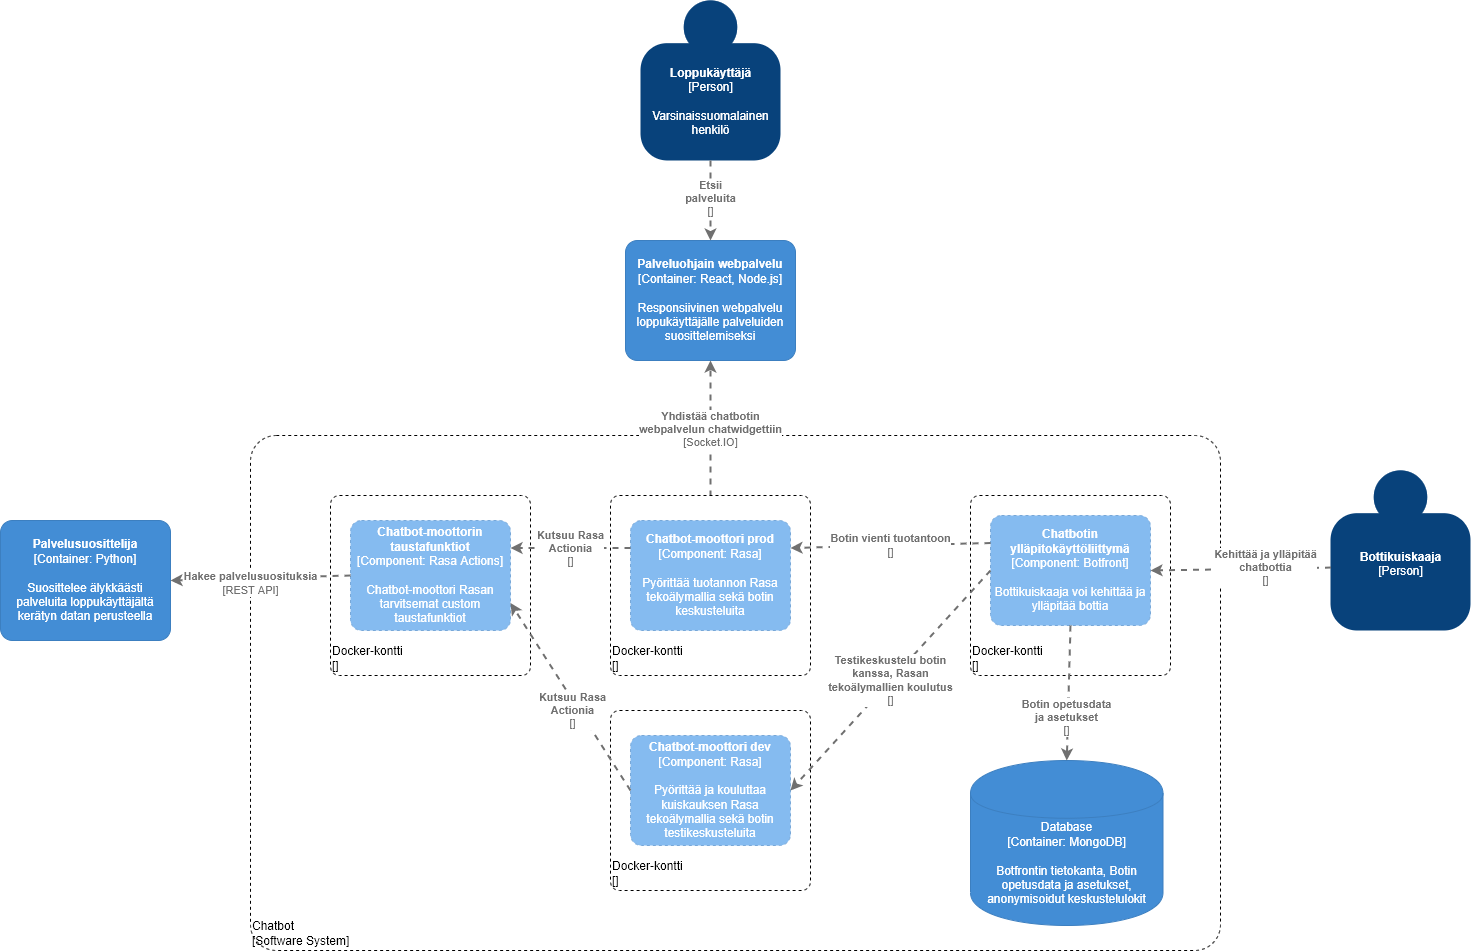

The diagram above was exported from draw.io. Its source (the exported page's mxGraphModel, read from the mxfile embedded in the PNG):
<mxGraphModel dx="1646" dy="2213" grid="1" gridSize="10" guides="1" tooltips="1" connect="1" arrows="1" fold="1" page="1" pageScale="1" pageWidth="1654" pageHeight="1169" math="0" shadow="0">
  <root>
    <mxCell id="fyl4u4viAxx3j1_OuEF7-0" />
    <mxCell id="fyl4u4viAxx3j1_OuEF7-1" parent="fyl4u4viAxx3j1_OuEF7-0" />
    <object placeholders="1" c4Name="Chatbot" c4Type="ExecutionEnvironment" c4Application="Software System" label="&lt;div style=&quot;text-align: left&quot;&gt;%c4Name%&lt;/div&gt;&lt;div style=&quot;text-align: left&quot;&gt;[%c4Application%]&lt;/div&gt;" id="X39R7lOqyRi6Xr5ftT54-0">
      <mxCell style="rounded=1;whiteSpace=wrap;html=1;labelBackgroundColor=none;fillColor=#ffffff;fontColor=#000000;align=left;arcSize=5;strokeColor=#000000;verticalAlign=bottom;metaEdit=1;metaData={&quot;c4Type&quot;:{&quot;editable&quot;:false}};points=[[0.25,0,0],[0.5,0,0],[0.75,0,0],[1,0.25,0],[1,0.5,0],[1,0.75,0],[0.75,1,0],[0.5,1,0],[0.25,1,0],[0,0.75,0],[0,0.5,0],[0,0.25,0]];dashed=1;" vertex="1" parent="fyl4u4viAxx3j1_OuEF7-1">
        <mxGeometry x="280" y="-695" width="970" height="515" as="geometry" />
      </mxCell>
    </object>
    <object placeholders="1" c4Name="Docker-kontti" c4Type="ExecutionEnvironment" c4Application="" label="&lt;div style=&quot;text-align: left&quot;&gt;%c4Name%&lt;/div&gt;&lt;div style=&quot;text-align: left&quot;&gt;[%c4Application%]&lt;/div&gt;" id="fyl4u4viAxx3j1_OuEF7-60">
      <mxCell style="rounded=1;whiteSpace=wrap;html=1;labelBackgroundColor=none;fillColor=#ffffff;fontColor=#000000;align=left;arcSize=5;strokeColor=#000000;verticalAlign=bottom;metaEdit=1;metaData={&quot;c4Type&quot;:{&quot;editable&quot;:false}};points=[[0.25,0,0],[0.5,0,0],[0.75,0,0],[1,0.25,0],[1,0.5,0],[1,0.75,0],[0.75,1,0],[0.5,1,0],[0.25,1,0],[0,0.75,0],[0,0.5,0],[0,0.25,0]];dashed=1;" parent="fyl4u4viAxx3j1_OuEF7-1" vertex="1">
        <mxGeometry x="1000" y="-635" width="200" height="180" as="geometry" />
      </mxCell>
    </object>
    <object placeholders="1" c4Name="Chatbotin ylläpitokäyttöliittymä" c4Type="Component" c4Technology="Botfront" c4Description="Bottikuiskaaja voi kehittää ja ylläpitää bottia" label="&lt;b&gt;%c4Name%&lt;/b&gt;&lt;div&gt;[%c4Type%: %c4Technology%]&lt;/div&gt;&lt;br&gt;&lt;div&gt;%c4Description%&lt;/div&gt;" id="fyl4u4viAxx3j1_OuEF7-61">
      <mxCell style="rounded=1;whiteSpace=wrap;html=1;labelBackgroundColor=none;fillColor=#85BBF0;fontColor=#ffffff;align=center;arcSize=10;strokeColor=#78A8D8;metaEdit=1;metaData={&quot;c4Type&quot;:{&quot;editable&quot;:false}};points=[[0.25,0,0],[0.5,0,0],[0.75,0,0],[1,0.25,0],[1,0.5,0],[1,0.75,0],[0.75,1,0],[0.5,1,0],[0.25,1,0],[0,0.75,0],[0,0.5,0],[0,0.25,0]];dashed=1;" parent="fyl4u4viAxx3j1_OuEF7-1" vertex="1">
        <mxGeometry x="1020" y="-615" width="160" height="110.00000000000001" as="geometry" />
      </mxCell>
    </object>
    <object placeholders="1" c4Type="Database" c4Technology="MongoDB" c4Description="Botfrontin tietokanta, Botin opetusdata ja asetukset, anonymisoidut keskustelulokit" label="%c4Type%&lt;div&gt;[Container:&amp;nbsp;%c4Technology%]&lt;/div&gt;&lt;br&gt;&lt;div&gt;%c4Description%&lt;/div&gt;" id="fyl4u4viAxx3j1_OuEF7-62">
      <mxCell style="shape=cylinder;whiteSpace=wrap;html=1;boundedLbl=1;rounded=0;labelBackgroundColor=none;fillColor=#438DD5;fontSize=12;fontColor=#ffffff;align=center;strokeColor=#3C7FC0;metaEdit=1;points=[[0.5,0,0],[1,0.25,0],[1,0.5,0],[1,0.75,0],[0.5,1,0],[0,0.75,0],[0,0.5,0],[0,0.25,0]];metaData={&quot;c4Type&quot;:{&quot;editable&quot;:false}};" parent="fyl4u4viAxx3j1_OuEF7-1" vertex="1">
        <mxGeometry x="1000" y="-370" width="192.5" height="165" as="geometry" />
      </mxCell>
    </object>
    <object placeholders="1" c4Name="Docker-kontti" c4Type="ExecutionEnvironment" c4Application="" label="&lt;div style=&quot;text-align: left&quot;&gt;%c4Name%&lt;/div&gt;&lt;div style=&quot;text-align: left&quot;&gt;[%c4Application%]&lt;/div&gt;" id="fyl4u4viAxx3j1_OuEF7-63">
      <mxCell style="rounded=1;whiteSpace=wrap;html=1;labelBackgroundColor=none;fillColor=#ffffff;fontColor=#000000;align=left;arcSize=5;strokeColor=#000000;verticalAlign=bottom;metaEdit=1;metaData={&quot;c4Type&quot;:{&quot;editable&quot;:false}};points=[[0.25,0,0],[0.5,0,0],[0.75,0,0],[1,0.25,0],[1,0.5,0],[1,0.75,0],[0.75,1,0],[0.5,1,0],[0.25,1,0],[0,0.75,0],[0,0.5,0],[0,0.25,0]];dashed=1;" parent="fyl4u4viAxx3j1_OuEF7-1" vertex="1">
        <mxGeometry x="640" y="-420" width="200" height="180" as="geometry" />
      </mxCell>
    </object>
    <object placeholders="1" c4Name="Chatbot-moottori dev" c4Type="Component" c4Technology="Rasa" c4Description="Pyörittää ja kouluttaa kuiskauksen Rasa tekoälymallia sekä botin testikeskusteluita" label="&lt;b&gt;%c4Name%&lt;/b&gt;&lt;div&gt;[%c4Type%: %c4Technology%]&lt;/div&gt;&lt;br&gt;&lt;div&gt;%c4Description%&lt;/div&gt;" id="fyl4u4viAxx3j1_OuEF7-64">
      <mxCell style="rounded=1;whiteSpace=wrap;html=1;labelBackgroundColor=none;fillColor=#85BBF0;fontColor=#ffffff;align=center;arcSize=10;strokeColor=#78A8D8;metaEdit=1;metaData={&quot;c4Type&quot;:{&quot;editable&quot;:false}};points=[[0.25,0,0],[0.5,0,0],[0.75,0,0],[1,0.25,0],[1,0.5,0],[1,0.75,0],[0.75,1,0],[0.5,1,0],[0.25,1,0],[0,0.75,0],[0,0.5,0],[0,0.25,0]];dashed=1;" parent="fyl4u4viAxx3j1_OuEF7-1" vertex="1">
        <mxGeometry x="660" y="-395" width="160" height="110.00000000000001" as="geometry" />
      </mxCell>
    </object>
    <object placeholders="1" c4Name="Docker-kontti" c4Type="ExecutionEnvironment" c4Application="" label="&lt;div style=&quot;text-align: left&quot;&gt;%c4Name%&lt;/div&gt;&lt;div style=&quot;text-align: left&quot;&gt;[%c4Application%]&lt;/div&gt;" id="fyl4u4viAxx3j1_OuEF7-65">
      <mxCell style="rounded=1;whiteSpace=wrap;html=1;labelBackgroundColor=none;fillColor=#ffffff;fontColor=#000000;align=left;arcSize=5;strokeColor=#000000;verticalAlign=bottom;metaEdit=1;metaData={&quot;c4Type&quot;:{&quot;editable&quot;:false}};points=[[0.25,0,0],[0.5,0,0],[0.75,0,0],[1,0.25,0],[1,0.5,0],[1,0.75,0],[0.75,1,0],[0.5,1,0],[0.25,1,0],[0,0.75,0],[0,0.5,0],[0,0.25,0]];dashed=1;" parent="fyl4u4viAxx3j1_OuEF7-1" vertex="1">
        <mxGeometry x="360" y="-635" width="200" height="180" as="geometry" />
      </mxCell>
    </object>
    <object placeholders="1" c4Name="Chatbot-moottorin taustafunktiot" c4Type="Component" c4Technology="Rasa Actions" c4Description="Chatbot-moottori Rasan tarvitsemat custom taustafunktiot" label="&lt;b&gt;%c4Name%&lt;/b&gt;&lt;div&gt;[%c4Type%: %c4Technology%]&lt;/div&gt;&lt;br&gt;&lt;div&gt;%c4Description%&lt;/div&gt;" id="fyl4u4viAxx3j1_OuEF7-66">
      <mxCell style="rounded=1;whiteSpace=wrap;html=1;labelBackgroundColor=none;fillColor=#85BBF0;fontColor=#ffffff;align=center;arcSize=10;strokeColor=#78A8D8;metaEdit=1;metaData={&quot;c4Type&quot;:{&quot;editable&quot;:false}};points=[[0.25,0,0],[0.5,0,0],[0.75,0,0],[1,0.25,0],[1,0.5,0],[1,0.75,0],[0.75,1,0],[0.5,1,0],[0.25,1,0],[0,0.75,0],[0,0.5,0],[0,0.25,0]];dashed=1;" parent="fyl4u4viAxx3j1_OuEF7-1" vertex="1">
        <mxGeometry x="380" y="-610" width="160" height="110.00000000000001" as="geometry" />
      </mxCell>
    </object>
    <object placeholders="1" c4Type="Relationship" c4Technology="" c4Description="Kutsuu Rasa&#10;Actionia" label="&lt;div style=&quot;text-align: left&quot;&gt;&lt;div style=&quot;text-align: center&quot;&gt;&lt;b&gt;%c4Description%&lt;/b&gt;&lt;/div&gt;&lt;div style=&quot;text-align: center&quot;&gt;[%c4Technology%]&lt;/div&gt;&lt;/div&gt;" id="fyl4u4viAxx3j1_OuEF7-67">
      <mxCell style="edgeStyle=none;rounded=0;html=1;entryX=1;entryY=0.75;jettySize=auto;orthogonalLoop=1;strokeColor=#707070;strokeWidth=2;fontColor=#707070;jumpStyle=none;dashed=1;metaEdit=1;metaData={&quot;c4Type&quot;:{&quot;editable&quot;:false}};entryDx=0;entryDy=0;entryPerimeter=0;exitX=0;exitY=0.5;exitDx=0;exitDy=0;exitPerimeter=0;" parent="fyl4u4viAxx3j1_OuEF7-1" source="fyl4u4viAxx3j1_OuEF7-64" target="fyl4u4viAxx3j1_OuEF7-66" edge="1">
        <mxGeometry x="-0.1092" y="6" width="160" relative="1" as="geometry">
          <mxPoint x="610" y="-520" as="sourcePoint" />
          <mxPoint x="770" y="-520" as="targetPoint" />
          <mxPoint as="offset" />
        </mxGeometry>
      </mxCell>
    </object>
    <object placeholders="1" c4Type="Relationship" c4Technology="" c4Description="Testikeskustelu botin&#10;kanssa, Rasan&#10;tekoälymallien koulutus" label="&lt;div style=&quot;text-align: left&quot;&gt;&lt;div style=&quot;text-align: center&quot;&gt;&lt;b&gt;%c4Description%&lt;/b&gt;&lt;/div&gt;&lt;div style=&quot;text-align: center&quot;&gt;[%c4Technology%]&lt;/div&gt;&lt;/div&gt;" id="fyl4u4viAxx3j1_OuEF7-68">
      <mxCell style="edgeStyle=none;rounded=0;html=1;entryX=1;entryY=0.5;jettySize=auto;orthogonalLoop=1;strokeColor=#707070;strokeWidth=2;fontColor=#707070;jumpStyle=none;dashed=1;metaEdit=1;metaData={&quot;c4Type&quot;:{&quot;editable&quot;:false}};entryDx=0;entryDy=0;entryPerimeter=0;exitX=0;exitY=0.5;exitDx=0;exitDy=0;exitPerimeter=0;" parent="fyl4u4viAxx3j1_OuEF7-1" source="fyl4u4viAxx3j1_OuEF7-61" target="fyl4u4viAxx3j1_OuEF7-64" edge="1">
        <mxGeometry width="160" relative="1" as="geometry">
          <mxPoint x="890" y="-570" as="sourcePoint" />
          <mxPoint x="1050" y="-570" as="targetPoint" />
        </mxGeometry>
      </mxCell>
    </object>
    <object placeholders="1" c4Type="Relationship" c4Technology="" c4Description="Botin opetusdata&#10;ja asetukset" label="&lt;div style=&quot;text-align: left&quot;&gt;&lt;div style=&quot;text-align: center&quot;&gt;&lt;b&gt;%c4Description%&lt;/b&gt;&lt;/div&gt;&lt;div style=&quot;text-align: center&quot;&gt;[%c4Technology%]&lt;/div&gt;&lt;/div&gt;" id="fyl4u4viAxx3j1_OuEF7-69">
      <mxCell style="edgeStyle=none;rounded=0;html=1;jettySize=auto;orthogonalLoop=1;strokeColor=#707070;strokeWidth=2;fontColor=#707070;jumpStyle=none;dashed=1;metaEdit=1;metaData={&quot;c4Type&quot;:{&quot;editable&quot;:false}};entryX=0.5;entryY=0;entryDx=0;entryDy=0;entryPerimeter=0;exitX=0.5;exitY=1;exitDx=0;exitDy=0;exitPerimeter=0;" parent="fyl4u4viAxx3j1_OuEF7-1" source="fyl4u4viAxx3j1_OuEF7-61" target="fyl4u4viAxx3j1_OuEF7-62" edge="1">
        <mxGeometry x="0.3644" y="-1" width="160" relative="1" as="geometry">
          <mxPoint x="1140" y="-470" as="sourcePoint" />
          <mxPoint x="1100" y="-790" as="targetPoint" />
          <mxPoint as="offset" />
        </mxGeometry>
      </mxCell>
    </object>
    <object placeholders="1" c4Name="Palveluohjain webpalvelu" c4Type="Container" c4Technology="React, Node.js" c4Description="Responsiivinen webpalvelu loppukäyttäjälle palveluiden suosittelemiseksi" label="&lt;b&gt;%c4Name%&lt;/b&gt;&lt;div&gt;[%c4Type%: %c4Technology%]&lt;/div&gt;&lt;br&gt;&lt;div&gt;%c4Description%&lt;/div&gt;" id="fyl4u4viAxx3j1_OuEF7-100">
      <mxCell style="rounded=1;whiteSpace=wrap;html=1;labelBackgroundColor=none;fillColor=#438DD5;fontColor=#ffffff;align=center;arcSize=10;strokeColor=#3C7FC0;metaEdit=1;metaData={&quot;c4Type&quot;:{&quot;editable&quot;:false}};points=[[0.25,0,0],[0.5,0,0],[0.75,0,0],[1,0.25,0],[1,0.5,0],[1,0.75,0],[0.75,1,0],[0.5,1,0],[0.25,1,0],[0,0.75,0],[0,0.5,0],[0,0.25,0]];" parent="fyl4u4viAxx3j1_OuEF7-1" vertex="1">
        <mxGeometry x="655" y="-890" width="170" height="120" as="geometry" />
      </mxCell>
    </object>
    <object placeholders="1" c4Type="Relationship" c4Technology="Socket.IO" c4Description="Yhdistää chatbotin&#10;webpalvelun chatwidgettiin" label="&lt;div style=&quot;text-align: left&quot;&gt;&lt;div style=&quot;text-align: center&quot;&gt;&lt;b&gt;%c4Description%&lt;/b&gt;&lt;/div&gt;&lt;div style=&quot;text-align: center&quot;&gt;[%c4Technology%]&lt;/div&gt;&lt;/div&gt;" id="fyl4u4viAxx3j1_OuEF7-101">
      <mxCell style="edgeStyle=none;rounded=0;html=1;entryX=0.5;entryY=1;jettySize=auto;orthogonalLoop=1;strokeColor=#707070;strokeWidth=2;fontColor=#707070;jumpStyle=none;dashed=1;metaEdit=1;metaData={&quot;c4Type&quot;:{&quot;editable&quot;:false}};startArrow=none;startFill=0;endArrow=classic;endFill=1;entryDx=0;entryDy=0;entryPerimeter=0;exitX=0.5;exitY=0;exitDx=0;exitDy=0;exitPerimeter=0;" parent="fyl4u4viAxx3j1_OuEF7-1" source="mXCgvWglIuNW_L83m8jJ-2" target="fyl4u4viAxx3j1_OuEF7-100" edge="1">
        <mxGeometry x="0.125" width="160" relative="1" as="geometry">
          <mxPoint x="480" y="-720" as="sourcePoint" />
          <mxPoint x="630" y="-720" as="targetPoint" />
          <mxPoint as="offset" />
        </mxGeometry>
      </mxCell>
    </object>
    <object placeholders="1" c4Name="Loppukäyttäjä" c4Type="Person" c4Description="Varsinaissuomalainen&#10;henkilö" label="&lt;b&gt;%c4Name%&lt;/b&gt;&lt;div&gt;[%c4Type%]&lt;/div&gt;&lt;br&gt;&lt;div&gt;%c4Description%&lt;/div&gt;" id="fyl4u4viAxx3j1_OuEF7-102">
      <mxCell style="html=1;dashed=0;whitespace=wrap;fillColor=#08427b;strokeColor=none;fontColor=#ffffff;shape=mxgraph.c4.person;align=center;metaEdit=1;points=[[0.5,0,0],[1,0.5,0],[1,0.75,0],[0.75,1,0],[0.5,1,0],[0.25,1,0],[0,0.75,0],[0,0.5,0]];metaData={&quot;c4Type&quot;:{&quot;editable&quot;:false}};rounded=0;" parent="fyl4u4viAxx3j1_OuEF7-1" vertex="1">
        <mxGeometry x="670" y="-1130" width="140" height="160" as="geometry" />
      </mxCell>
    </object>
    <object placeholders="1" c4Name="Bottikuiskaaja" c4Type="Person" c4Description="" label="&lt;b&gt;%c4Name%&lt;/b&gt;&lt;div&gt;[%c4Type%]&lt;/div&gt;&lt;br&gt;&lt;div&gt;%c4Description%&lt;/div&gt;" id="fyl4u4viAxx3j1_OuEF7-103">
      <mxCell style="html=1;dashed=0;whitespace=wrap;fillColor=#08427b;strokeColor=none;fontColor=#ffffff;shape=mxgraph.c4.person;align=center;metaEdit=1;points=[[0.5,0,0],[1,0.5,0],[1,0.75,0],[0.75,1,0],[0.5,1,0],[0.25,1,0],[0,0.75,0],[0,0.5,0]];metaData={&quot;c4Type&quot;:{&quot;editable&quot;:false}};rounded=0;" parent="fyl4u4viAxx3j1_OuEF7-1" vertex="1">
        <mxGeometry x="1360" y="-660" width="140" height="160" as="geometry" />
      </mxCell>
    </object>
    <object placeholders="1" c4Type="Relationship" c4Technology="" c4Description="Etsii&#10;palveluita" label="&lt;div style=&quot;text-align: left&quot;&gt;&lt;div style=&quot;text-align: center&quot;&gt;&lt;b&gt;%c4Description%&lt;/b&gt;&lt;/div&gt;&lt;div style=&quot;text-align: center&quot;&gt;[%c4Technology%]&lt;/div&gt;&lt;/div&gt;" id="fyl4u4viAxx3j1_OuEF7-104">
      <mxCell style="edgeStyle=none;rounded=0;html=1;entryX=0.5;entryY=0;jettySize=auto;orthogonalLoop=1;strokeColor=#707070;strokeWidth=2;fontColor=#707070;jumpStyle=none;dashed=1;metaEdit=1;metaData={&quot;c4Type&quot;:{&quot;editable&quot;:false}};startArrow=none;startFill=0;endArrow=classic;endFill=1;entryDx=0;entryDy=0;entryPerimeter=0;exitX=0.5;exitY=1;exitDx=0;exitDy=0;exitPerimeter=0;" parent="fyl4u4viAxx3j1_OuEF7-1" source="fyl4u4viAxx3j1_OuEF7-102" target="fyl4u4viAxx3j1_OuEF7-100" edge="1">
        <mxGeometry x="-0.0713" y="-1" width="160" relative="1" as="geometry">
          <mxPoint x="520" y="-770" as="sourcePoint" />
          <mxPoint x="520" y="-920" as="targetPoint" />
          <mxPoint x="1" as="offset" />
        </mxGeometry>
      </mxCell>
    </object>
    <object placeholders="1" c4Type="Relationship" c4Technology="" c4Description="Kehittää ja ylläpitää&#10;chatbottia" label="&lt;div style=&quot;text-align: left&quot;&gt;&lt;div style=&quot;text-align: center&quot;&gt;&lt;b&gt;%c4Description%&lt;/b&gt;&lt;/div&gt;&lt;div style=&quot;text-align: center&quot;&gt;[%c4Technology%]&lt;/div&gt;&lt;/div&gt;" id="fyl4u4viAxx3j1_OuEF7-105">
      <mxCell style="edgeStyle=none;rounded=0;html=1;entryX=1;entryY=0.5;jettySize=auto;orthogonalLoop=1;strokeColor=#707070;strokeWidth=2;fontColor=#707070;jumpStyle=none;dashed=1;metaEdit=1;metaData={&quot;c4Type&quot;:{&quot;editable&quot;:false}};startArrow=none;startFill=0;endArrow=classic;endFill=1;entryDx=0;entryDy=0;entryPerimeter=0;exitX=0.004;exitY=0.607;exitDx=0;exitDy=0;exitPerimeter=0;" parent="fyl4u4viAxx3j1_OuEF7-1" source="fyl4u4viAxx3j1_OuEF7-103" target="fyl4u4viAxx3j1_OuEF7-61" edge="1">
        <mxGeometry x="-0.2897" y="-1" width="160" relative="1" as="geometry">
          <mxPoint x="1270" y="-560" as="sourcePoint" />
          <mxPoint x="1270" y="-710" as="targetPoint" />
          <mxPoint x="-1" as="offset" />
        </mxGeometry>
      </mxCell>
    </object>
    <object placeholders="1" c4Name="Palvelusuosittelija" c4Type="Container" c4Technology="Python" c4Description="Suosittelee älykkäästi palveluita loppukäyttäjältä kerätyn datan perusteella" label="&lt;b&gt;%c4Name%&lt;/b&gt;&lt;div&gt;[%c4Type%: %c4Technology%]&lt;/div&gt;&lt;br&gt;&lt;div&gt;%c4Description%&lt;/div&gt;" id="fyl4u4viAxx3j1_OuEF7-71">
      <mxCell style="rounded=1;whiteSpace=wrap;html=1;labelBackgroundColor=none;fillColor=#438DD5;fontColor=#ffffff;align=center;arcSize=10;strokeColor=#3C7FC0;metaEdit=1;metaData={&quot;c4Type&quot;:{&quot;editable&quot;:false}};points=[[0.25,0,0],[0.5,0,0],[0.75,0,0],[1,0.25,0],[1,0.5,0],[1,0.75,0],[0.75,1,0],[0.5,1,0],[0.25,1,0],[0,0.75,0],[0,0.5,0],[0,0.25,0]];" parent="fyl4u4viAxx3j1_OuEF7-1" vertex="1">
        <mxGeometry x="30" y="-610" width="170" height="120" as="geometry" />
      </mxCell>
    </object>
    <object placeholders="1" c4Type="Relationship" c4Technology="REST API" c4Description="Hakee palvelusuosituksia" label="&lt;div style=&quot;text-align: left&quot;&gt;&lt;div style=&quot;text-align: center&quot;&gt;&lt;b&gt;%c4Description%&lt;/b&gt;&lt;/div&gt;&lt;div style=&quot;text-align: center&quot;&gt;[%c4Technology%]&lt;/div&gt;&lt;/div&gt;" id="fyl4u4viAxx3j1_OuEF7-72">
      <mxCell style="edgeStyle=none;rounded=0;html=1;entryX=1;entryY=0.5;jettySize=auto;orthogonalLoop=1;strokeColor=#707070;strokeWidth=2;fontColor=#707070;jumpStyle=none;dashed=1;metaEdit=1;metaData={&quot;c4Type&quot;:{&quot;editable&quot;:false}};entryDx=0;entryDy=0;entryPerimeter=0;exitX=0;exitY=0.5;exitDx=0;exitDy=0;exitPerimeter=0;" parent="fyl4u4viAxx3j1_OuEF7-1" source="fyl4u4viAxx3j1_OuEF7-66" target="fyl4u4viAxx3j1_OuEF7-71" edge="1">
        <mxGeometry x="0.1119" y="5" width="160" relative="1" as="geometry">
          <mxPoint x="230" y="-610" as="sourcePoint" />
          <mxPoint x="390" y="-610" as="targetPoint" />
          <mxPoint as="offset" />
        </mxGeometry>
      </mxCell>
    </object>
    <object placeholders="1" c4Name="Docker-kontti" c4Type="ExecutionEnvironment" c4Application="" label="&lt;div style=&quot;text-align: left&quot;&gt;%c4Name%&lt;/div&gt;&lt;div style=&quot;text-align: left&quot;&gt;[%c4Application%]&lt;/div&gt;" id="mXCgvWglIuNW_L83m8jJ-1">
      <mxCell style="rounded=1;whiteSpace=wrap;html=1;labelBackgroundColor=none;fillColor=#ffffff;fontColor=#000000;align=left;arcSize=5;strokeColor=#000000;verticalAlign=bottom;metaEdit=1;metaData={&quot;c4Type&quot;:{&quot;editable&quot;:false}};points=[[0.25,0,0],[0.5,0,0],[0.75,0,0],[1,0.25,0],[1,0.5,0],[1,0.75,0],[0.75,1,0],[0.5,1,0],[0.25,1,0],[0,0.75,0],[0,0.5,0],[0,0.25,0]];dashed=1;" vertex="1" parent="fyl4u4viAxx3j1_OuEF7-1">
        <mxGeometry x="640" y="-635" width="200" height="180" as="geometry" />
      </mxCell>
    </object>
    <object placeholders="1" c4Name="Chatbot-moottori prod" c4Type="Component" c4Technology="Rasa" c4Description="Pyörittää tuotannon Rasa tekoälymallia sekä botin keskusteluita" label="&lt;b&gt;%c4Name%&lt;/b&gt;&lt;div&gt;[%c4Type%: %c4Technology%]&lt;/div&gt;&lt;br&gt;&lt;div&gt;%c4Description%&lt;/div&gt;" id="mXCgvWglIuNW_L83m8jJ-2">
      <mxCell style="rounded=1;whiteSpace=wrap;html=1;labelBackgroundColor=none;fillColor=#85BBF0;fontColor=#ffffff;align=center;arcSize=10;strokeColor=#78A8D8;metaEdit=1;metaData={&quot;c4Type&quot;:{&quot;editable&quot;:false}};points=[[0.25,0,0],[0.5,0,0],[0.75,0,0],[1,0.25,0],[1,0.5,0],[1,0.75,0],[0.75,1,0],[0.5,1,0],[0.25,1,0],[0,0.75,0],[0,0.5,0],[0,0.25,0]];dashed=1;" vertex="1" parent="fyl4u4viAxx3j1_OuEF7-1">
        <mxGeometry x="660" y="-610" width="160" height="110.00000000000001" as="geometry" />
      </mxCell>
    </object>
    <object placeholders="1" c4Type="Relationship" c4Technology="" c4Description="Kutsuu Rasa&#10;Actionia" label="&lt;div style=&quot;text-align: left&quot;&gt;&lt;div style=&quot;text-align: center&quot;&gt;&lt;b&gt;%c4Description%&lt;/b&gt;&lt;/div&gt;&lt;div style=&quot;text-align: center&quot;&gt;[%c4Technology%]&lt;/div&gt;&lt;/div&gt;" id="ihL_mivQ_Sk3b6z13qhL-1">
      <mxCell style="edgeStyle=none;rounded=0;html=1;entryX=1;entryY=0.25;jettySize=auto;orthogonalLoop=1;strokeColor=#707070;strokeWidth=2;fontColor=#707070;jumpStyle=none;dashed=1;metaEdit=1;metaData={&quot;c4Type&quot;:{&quot;editable&quot;:false}};entryDx=0;entryDy=0;entryPerimeter=0;exitX=0;exitY=0.25;exitDx=0;exitDy=0;exitPerimeter=0;" edge="1" parent="fyl4u4viAxx3j1_OuEF7-1" source="mXCgvWglIuNW_L83m8jJ-2" target="fyl4u4viAxx3j1_OuEF7-66">
        <mxGeometry width="160" relative="1" as="geometry">
          <mxPoint x="685" y="-330" as="sourcePoint" />
          <mxPoint x="550" y="-545" as="targetPoint" />
        </mxGeometry>
      </mxCell>
    </object>
    <object placeholders="1" c4Type="Relationship" c4Technology="" c4Description="Botin vienti tuotantoon" label="&lt;div style=&quot;text-align: left&quot;&gt;&lt;div style=&quot;text-align: center&quot;&gt;&lt;b&gt;%c4Description%&lt;/b&gt;&lt;/div&gt;&lt;div style=&quot;text-align: center&quot;&gt;[%c4Technology%]&lt;/div&gt;&lt;/div&gt;" id="ihL_mivQ_Sk3b6z13qhL-3">
      <mxCell style="edgeStyle=none;rounded=0;html=1;entryX=1;entryY=0.25;jettySize=auto;orthogonalLoop=1;strokeColor=#707070;strokeWidth=2;fontColor=#707070;jumpStyle=none;dashed=1;metaEdit=1;metaData={&quot;c4Type&quot;:{&quot;editable&quot;:false}};entryDx=0;entryDy=0;entryPerimeter=0;exitX=0;exitY=0.25;exitDx=0;exitDy=0;exitPerimeter=0;" edge="1" parent="fyl4u4viAxx3j1_OuEF7-1" source="fyl4u4viAxx3j1_OuEF7-61" target="mXCgvWglIuNW_L83m8jJ-2">
        <mxGeometry width="160" relative="1" as="geometry">
          <mxPoint x="1030" y="-550" as="sourcePoint" />
          <mxPoint x="830" y="-330" as="targetPoint" />
        </mxGeometry>
      </mxCell>
    </object>
  </root>
</mxGraphModel>